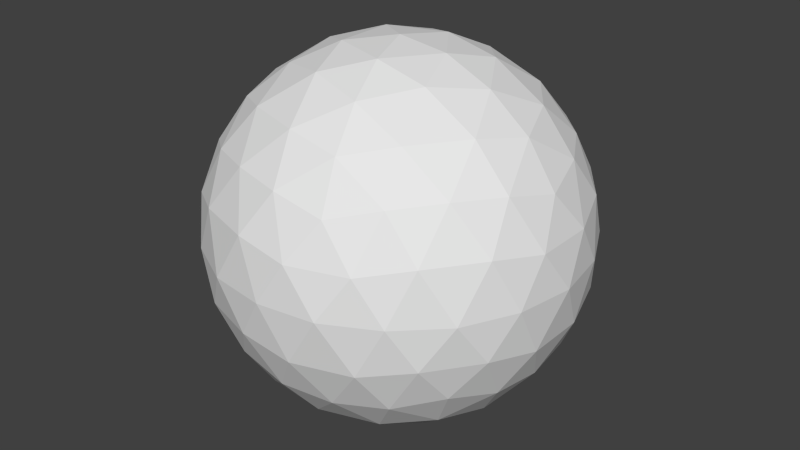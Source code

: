 # Source: InvertedSphere.blend  (saved by Blender 2.69.0; exported with 4.5.12 LTS)
import bpy
from mathutils import Matrix  # noqa: F401  (used for matrix-valued properties, if any)

bpy.ops.wm.read_factory_settings(use_empty=True)
scene = bpy.context.scene
scene.name = 'Scene'

# ---- collections
col_collection_1 = bpy.data.collections.new('Collection 1'); scene.collection.children.link(col_collection_1)

# ---- materials (node trees are filled in below, after node groups)
mat_material = bpy.data.materials.new('Material')
mat_material.alpha_threshold = 0.0
mat_material.use_transparent_shadow = False
mat_material.roughness = 0.5
mat_material.line_color = (0.0, 0.0, 0.0, 0.25)

# ---- material node trees

# ---- world
world_world = bpy.data.worlds.new('World'); scene.world = world_world
world_world.color = (0.05088, 0.05088, 0.05088)
world_world.use_sun_shadow = False
world_world.sun_shadow_jitter_overblur = 0.0
world_world.cycles.sampling_method = 'MANUAL'
world_world.cycles.sample_map_resolution = 256

# ---- meshes
me_icosphere = bpy.data.meshes.new('Icosphere')
me_icosphere.from_pydata([(0.0, 0.0, -1.0), (0.7236, -0.5257, -0.4472), (-0.2764, -0.8506, -0.4472), (-0.8944, 0.0, -0.4472), (-0.2764, 0.8506, -0.4472), (0.7236, 0.5257, -0.4472), (0.2764, -0.8506, 0.4472), (-0.7236, -0.5257, 0.4472), (-0.7236, 0.5257, 0.4472), (0.2764, 0.8506, 0.4472), (0.8944, 0.0, 0.4472), (0.0, 0.0, 1.0), (0.4253, -0.309, -0.8507), (0.2629, -0.809, -0.5257), (-0.1625, -0.5, -0.8507), (0.4253, 0.309, -0.8507), (0.8506, 0.0, -0.5257), (-0.6882, -0.5, -0.5257), (-0.5257, 0.0, -0.8507), (-0.6882, 0.5, -0.5257), (-0.1625, 0.5, -0.8507), (0.2629, 0.809, -0.5257), (0.9511, 0.309, 0.0), (0.9511, -0.309, 0.0), (0.5878, -0.809, 0.0), (0.0, -1.0, 0.0), (-0.5878, -0.809, 0.0), (-0.9511, -0.309, 0.0), (-0.9511, 0.309, 0.0), (-0.5878, 0.809, 0.0), (0.0, 1.0, 0.0), (0.5878, 0.809, 0.0), (0.6882, -0.5, 0.5257), (-0.2629, -0.809, 0.5257), (-0.8506, 0.0, 0.5257), (-0.2629, 0.809, 0.5257), (0.6882, 0.5, 0.5257), (0.5257, 0.0, 0.8507), (0.1625, -0.5, 0.8507), (-0.4253, -0.309, 0.8507), (-0.4253, 0.309, 0.8507), (0.1625, 0.5, 0.8507), (0.5995, -0.4356, -0.6772), (-0.007054, -0.866, -0.5077), (-0.08477, -0.2609, -0.9657), (0.5995, 0.4356, -0.6772), (0.8215, -0.2743, -0.5077), (-0.8258, -0.2609, -0.5077), (-0.2743, 0.0, -0.9657), (-0.5033, 0.7048, -0.5077), (-0.08477, 0.2609, -0.9657), (0.5147, 0.6965, -0.5077), (0.963, 0.1612, 0.2334), (0.8738, -0.4356, -0.2334), (0.4509, -0.866, 0.2334), (-0.1442, -0.9657, -0.2334), (-0.6843, -0.6965, 0.2334), (-0.963, -0.1612, -0.2334), (-0.8738, 0.4356, 0.2334), (-0.4509, 0.866, -0.2334), (0.1442, 0.9657, 0.2334), (0.6843, 0.6965, -0.2334), (0.5033, -0.7048, 0.5077), (-0.5147, -0.6965, 0.5077), (-0.8215, 0.2743, 0.5077), (0.007055, 0.866, 0.5077), (0.8258, 0.2609, 0.5077), (0.2743, 0.0, 0.9657), (0.229, -0.7048, 0.6772), (-0.5995, -0.4356, 0.6772), (-0.5995, 0.4356, 0.6772), (0.229, 0.7048, 0.6772), (0.2219, -0.1612, -0.9657), (0.5147, -0.6965, -0.5077), (-0.229, -0.7048, -0.6772), (0.2219, 0.1612, -0.9657), (0.8215, 0.2743, -0.5077), (-0.5033, -0.7048, -0.5077), (-0.741, -5.741e-10, -0.6772), (-0.8258, 0.2609, -0.5077), (-0.229, 0.7048, -0.6772), (-0.007054, 0.866, -0.5077), (0.8738, 0.4356, -0.2334), (0.963, -0.1612, 0.2334), (0.6843, -0.6965, -0.2334), (0.1442, -0.9657, 0.2334), (-0.4509, -0.866, -0.2334), (-0.8738, -0.4356, 0.2334), (-0.963, 0.1612, -0.2334), (-0.6843, 0.6965, 0.2334), (-0.1442, 0.9657, -0.2334), (0.4509, 0.866, 0.2334), (0.8258, -0.2609, 0.5077), (0.007054, -0.866, 0.5077), (-0.8215, -0.2743, 0.5077), (-0.5147, 0.6965, 0.5077), (0.5033, 0.7048, 0.5077), (0.741, 1.719e-10, 0.6772), (0.08477, -0.2609, 0.9657), (-0.2219, -0.1612, 0.9657), (-0.2219, 0.1612, 0.9657), (0.08477, 0.2609, 0.9657), (0.05301, -0.691, -0.7266), (0.1388, -0.4271, -0.8981), (0.3633, -0.5902, -0.7266), (0.6736, 0.1631, -0.7266), (0.6736, -0.1631, -0.7266), (0.449, -1.345e-09, -0.8981), (-0.6408, -0.2639, -0.7266), (-0.3633, -0.2639, -0.8981), (-0.449, -0.5279, -0.7266), (-0.449, 0.5279, -0.7266), (-0.3633, 0.2639, -0.8981), (-0.6408, 0.2639, -0.7266), (0.3633, 0.5902, -0.7266), (0.1388, 0.4271, -0.8981), (0.05301, 0.691, -0.7266), (1.004, 0.0, -1.276e-08), (0.9511, -0.1631, -0.2775), (0.9511, 0.1631, -0.2775), (0.3103, -0.955, 4.66e-09), (0.1388, -0.9549, -0.2775), (0.449, -0.8541, -0.2775), (-0.8123, -0.5902, 9.246e-10), (-0.8653, -0.4271, -0.2775), (-0.6736, -0.691, -0.2775), (-0.8123, 0.5902, -5.549e-10), (-0.6736, 0.691, -0.2775), (-0.8653, 0.4271, -0.2775), (0.3103, 0.955, 3.514e-09), (0.449, 0.8541, -0.2775), (0.1388, 0.9549, -0.2775), (0.6736, -0.691, 0.2775), (0.8123, -0.5902, -1.11e-09), (0.8653, -0.4271, 0.2775), (-0.449, -0.8541, 0.2775), (-0.3103, -0.955, -7.841e-09), (-0.1388, -0.9549, 0.2775), (-0.9511, 0.1631, 0.2775), (-1.004, 0.0, 1.154e-08), (-0.9511, -0.1631, 0.2775), (-0.1388, 0.9549, 0.2775), (-0.3103, 0.955, -7.323e-09), (-0.449, 0.8541, 0.2775), (0.8653, 0.4271, 0.2775), (0.8123, 0.5902, -1.775e-09), (0.6736, 0.691, 0.2775), (0.3633, -0.2639, 0.8981), (0.449, -0.5279, 0.7266), (0.6408, -0.2639, 0.7266), (-0.1388, -0.4271, 0.8981), (-0.3633, -0.5902, 0.7266), (-0.05301, -0.691, 0.7266), (-0.449, -2.017e-09, 0.8981), (-0.6736, 0.1631, 0.7266), (-0.6736, -0.1631, 0.7266), (-0.1388, 0.4271, 0.8981), (-0.05301, 0.691, 0.7266), (-0.3633, 0.5902, 0.7266), (0.3633, 0.2639, 0.8981), (0.6408, 0.2639, 0.7266), (0.449, 0.5279, 0.7266)], [], [(0, 72, 44), (1, 42, 46), (0, 44, 48), (0, 48, 50), (0, 50, 75), (1, 46, 53), (2, 43, 55), (3, 47, 57), (4, 49, 59), (5, 51, 61), (1, 53, 84), (2, 55, 86), (3, 57, 88), (4, 59, 90), (5, 61, 82), (6, 62, 68), (7, 63, 69), (8, 64, 70), (9, 65, 71), (10, 66, 97), (14, 102, 74), (14, 103, 102), (12, 42, 104), (16, 105, 76), (16, 106, 105), (12, 72, 107), (18, 108, 78), (18, 109, 108), (14, 74, 110), (20, 111, 80), (20, 112, 111), (18, 78, 113), (15, 114, 45), (15, 115, 114), (20, 80, 116), (23, 117, 83), (23, 118, 117), (16, 76, 119), (25, 120, 85), (25, 121, 120), (13, 73, 122), (27, 123, 87), (27, 124, 123), (17, 77, 125), (29, 126, 89), (29, 127, 126), (19, 79, 128), (31, 129, 91), (31, 130, 129), (21, 81, 131), (24, 132, 54), (24, 133, 132), (23, 83, 134), (26, 135, 56), (26, 136, 135), (25, 85, 137), (28, 138, 58), (28, 139, 138), (27, 87, 140), (30, 141, 60), (30, 142, 141), (29, 89, 143), (22, 144, 52), (22, 145, 144), (31, 91, 146), (38, 147, 98), (38, 148, 147), (32, 92, 149), (39, 150, 99), (39, 151, 150), (33, 93, 152), (40, 153, 100), (40, 154, 153), (34, 94, 155), (41, 156, 101), (41, 157, 156), (35, 95, 158), (37, 159, 67), (37, 160, 159), (36, 96, 161), (44, 103, 14), (44, 72, 103), (72, 12, 103), (46, 106, 16), (46, 42, 106), (42, 12, 106), (48, 109, 18), (48, 44, 109), (44, 14, 109), (50, 112, 20), (50, 48, 112), (48, 18, 112), (75, 115, 15), (75, 50, 115), (50, 20, 115), (53, 118, 23), (53, 46, 118), (46, 16, 118), (55, 121, 25), (55, 43, 121), (43, 13, 121), (57, 124, 27), (57, 47, 124), (47, 17, 124), (59, 127, 29), (59, 49, 127), (49, 19, 127), (61, 130, 31), (61, 51, 130), (51, 21, 130), (84, 133, 24), (84, 53, 133), (53, 23, 133), (86, 136, 26), (86, 55, 136), (55, 25, 136), (88, 139, 28), (88, 57, 139), (57, 27, 139), (90, 142, 30), (90, 59, 142), (59, 29, 142), (82, 145, 22), (82, 61, 145), (61, 31, 145), (68, 148, 38), (68, 62, 148), (62, 32, 148), (69, 151, 39), (69, 63, 151), (63, 33, 151), (70, 154, 40), (70, 64, 154), (64, 34, 154), (71, 157, 41), (71, 65, 157), (65, 35, 157), (97, 160, 37), (97, 66, 160), (66, 36, 160), (74, 43, 2), (74, 102, 43), (102, 13, 43), (102, 104, 13), (102, 103, 104), (103, 12, 104), (104, 73, 13), (104, 42, 73), (42, 1, 73), (76, 45, 5), (76, 105, 45), (105, 15, 45), (105, 107, 15), (105, 106, 107), (106, 12, 107), (107, 75, 15), (107, 72, 75), (72, 0, 75), (78, 47, 3), (78, 108, 47), (108, 17, 47), (108, 110, 17), (108, 109, 110), (109, 14, 110), (110, 77, 17), (110, 74, 77), (74, 2, 77), (80, 49, 4), (80, 111, 49), (111, 19, 49), (111, 113, 19), (111, 112, 113), (112, 18, 113), (113, 79, 19), (113, 78, 79), (78, 3, 79), (45, 51, 5), (45, 114, 51), (114, 21, 51), (114, 116, 21), (114, 115, 116), (115, 20, 116), (116, 81, 21), (116, 80, 81), (80, 4, 81), (83, 52, 10), (83, 117, 52), (117, 22, 52), (117, 119, 22), (117, 118, 119), (118, 16, 119), (119, 82, 22), (119, 76, 82), (76, 5, 82), (85, 54, 6), (85, 120, 54), (120, 24, 54), (120, 122, 24), (120, 121, 122), (121, 13, 122), (122, 84, 24), (122, 73, 84), (73, 1, 84), (87, 56, 7), (87, 123, 56), (123, 26, 56), (123, 125, 26), (123, 124, 125), (124, 17, 125), (125, 86, 26), (125, 77, 86), (77, 2, 86), (89, 58, 8), (89, 126, 58), (126, 28, 58), (126, 128, 28), (126, 127, 128), (127, 19, 128), (128, 88, 28), (128, 79, 88), (79, 3, 88), (91, 60, 9), (91, 129, 60), (129, 30, 60), (129, 131, 30), (129, 130, 131), (130, 21, 131), (131, 90, 30), (131, 81, 90), (81, 4, 90), (54, 62, 6), (54, 132, 62), (132, 32, 62), (132, 134, 32), (132, 133, 134), (133, 23, 134), (134, 92, 32), (134, 83, 92), (83, 10, 92), (56, 63, 7), (56, 135, 63), (135, 33, 63), (135, 137, 33), (135, 136, 137), (136, 25, 137), (137, 93, 33), (137, 85, 93), (85, 6, 93), (58, 64, 8), (58, 138, 64), (138, 34, 64), (138, 140, 34), (138, 139, 140), (139, 27, 140), (140, 94, 34), (140, 87, 94), (87, 7, 94), (60, 65, 9), (60, 141, 65), (141, 35, 65), (141, 143, 35), (141, 142, 143), (142, 29, 143), (143, 95, 35), (143, 89, 95), (89, 8, 95), (52, 66, 10), (52, 144, 66), (144, 36, 66), (144, 146, 36), (144, 145, 146), (145, 31, 146), (146, 96, 36), (146, 91, 96), (91, 9, 96), (98, 67, 11), (98, 147, 67), (147, 37, 67), (147, 149, 37), (147, 148, 149), (148, 32, 149), (149, 97, 37), (149, 92, 97), (92, 10, 97), (99, 98, 11), (99, 150, 98), (150, 38, 98), (150, 152, 38), (150, 151, 152), (151, 33, 152), (152, 68, 38), (152, 93, 68), (93, 6, 68), (100, 99, 11), (100, 153, 99), (153, 39, 99), (153, 155, 39), (153, 154, 155), (154, 34, 155), (155, 69, 39), (155, 94, 69), (94, 7, 69), (101, 100, 11), (101, 156, 100), (156, 40, 100), (156, 158, 40), (156, 157, 158), (157, 35, 158), (158, 70, 40), (158, 95, 70), (95, 8, 70), (67, 101, 11), (67, 159, 101), (159, 41, 101), (159, 161, 41), (159, 160, 161), (160, 36, 161), (161, 71, 41), (161, 96, 71), (96, 9, 71)])
_uv = me_icosphere.uv_layers.new(name='UVMap')
_uv.uv.foreach_set('vector', [0.2459, 0.5769, 0.2959, 0.5504, 0.2782, 0.6195, 0.2056, 0.0889, 0.179, 0.03889, 0.2481, 0.05648, 0.2459, 0.5769, 0.2782, 0.6195, 0.2119, 0.6278, 0.2459, 0.5769, 0.2119, 0.6278, 0.1886, 0.5639, 0.2459, 0.5769, 0.1886, 0.5639, 0.2405, 0.5161, 0.2056, 0.0889, 0.2481, 0.05648, 0.2565, 0.1228, 0.9596, 0.4711, 0.9975, 0.449, 0.9977, 0.5159, 0.7262, 0.4718, 0.782, 0.4625, 0.7464, 0.5246, 0.7517, 0.2745, 0.7408, 0.2158, 0.8023, 0.2507, 0.651, 0.1086, 0.6893, 0.1532, 0.6315, 0.1616, 0.2056, 0.0889, 0.2565, 0.1228, 0.1926, 0.1462, 0.9596, 0.4711, 0.9977, 0.5159, 0.9398, 0.524, 0.7262, 0.4718, 0.7464, 0.5246, 0.6884, 0.5169, 0.7517, 0.2745, 0.8023, 0.2507, 0.7978, 0.3143, 0.651, 0.1086, 0.6315, 0.1616, 0.5951, 0.1, 0.1457, 0.3124, 0.207, 0.308, 0.1688, 0.3525, 0.8435, 0.6736, 0.9015, 0.6837, 0.8437, 0.7173, 0.6882, 0.5611, 0.6553, 0.6116, 0.6387, 0.5453, 0.5363, 0.3119, 0.5368, 0.3557, 0.4785, 0.3228, 0.4176, 0.1109, 0.4381, 0.1636, 0.3801, 0.1563, 0.9112, 0.3708, 0.9737, 0.3951, 0.9395, 0.4158, 0.02431, 0.03196, 0.08347, 0.00728, 0.0488, 0.06338, 0.1513, 0.0, 0.179, 0.03889, 0.1158, 0.04651, 0.6018, 0.008655, 0.6645, 0.03249, 0.6304, 0.05344, 0.3031, 0.3957, 0.3277, 0.4549, 0.2716, 0.4202, 0.3349, 0.5228, 0.2959, 0.5504, 0.2884, 0.4872, 0.774, 0.3712, 0.8065, 0.4085, 0.7461, 0.4164, 0.1738, 0.6711, 0.2415, 0.6702, 0.1958, 0.7162, 0.9112, 0.3708, 0.9395, 0.4158, 0.8789, 0.4083, 0.1291, 0.5486, 0.08152, 0.5952, 0.07202, 0.5325, 0.1291, 0.5486, 0.1508, 0.6139, 0.08152, 0.5952, 0.1738, 0.6711, 0.1349, 0.7052, 0.1051, 0.6599, 0.2287, 0.4569, 0.1631, 0.4338, 0.2123, 0.4033, 0.2287, 0.4569, 0.1798, 0.5009, 0.1631, 0.4338, 0.1291, 0.5486, 0.07202, 0.5325, 0.1105, 0.4822, 0.4646, 0.01006, 0.4974, 0.04712, 0.437, 0.05541, 0.2999, 0.1608, 0.2988, 0.09311, 0.3449, 0.1388, 0.6018, 0.008655, 0.6304, 0.05344, 0.5698, 0.04638, 0.05045, 0.2376, 0.1111, 0.2244, 0.09516, 0.2795, 0.05045, 0.2376, 0.06259, 0.172, 0.1111, 0.2244, 0.08561, 0.1063, 0.1447, 0.09434, 0.1296, 0.1551, 0.7746, 0.5786, 0.8433, 0.5806, 0.8076, 0.6299, 0.7746, 0.5786, 0.8069, 0.518, 0.8433, 0.5806, 0.8429, 0.4596, 0.9038, 0.4621, 0.8793, 0.5178, 0.8558, 0.2214, 0.8574, 0.1518, 0.9078, 0.1897, 0.8558, 0.2214, 0.7947, 0.1881, 0.8574, 0.1518, 0.7378, 0.1545, 0.7416, 0.09543, 0.7951, 0.1165, 0.604, 0.216, 0.6307, 0.2727, 0.5717, 0.2678, 0.604, 0.216, 0.6663, 0.2096, 0.6307, 0.2727, 0.0974, 0.4216, 0.05546, 0.4662, 0.03764, 0.4197, 0.1774, 0.2057, 0.2242, 0.2532, 0.1614, 0.2628, 0.1774, 0.2057, 0.2427, 0.1839, 0.2242, 0.2532, 0.2999, 0.1608, 0.334, 0.1996, 0.2888, 0.2296, 0.9119, 0.5782, 0.9382, 0.6351, 0.8792, 0.6297, 0.9119, 0.5782, 0.9743, 0.5722, 0.9382, 0.6351, 0.05045, 0.2376, 0.09516, 0.2795, 0.04867, 0.2974, 0.8566, 0.08583, 0.9162, 0.06416, 0.9082, 0.1189, 0.8566, 0.08583, 0.8539, 0.02886, 0.9162, 0.06416, 0.7746, 0.5786, 0.8076, 0.6299, 0.7486, 0.6356, 0.8471, 0.3434, 0.9104, 0.3159, 0.8955, 0.3617, 0.8471, 0.3434, 0.8523, 0.2878, 0.9104, 0.3159, 0.8558, 0.2214, 0.9078, 0.1897, 0.915, 0.2515, 0.5341, 0.09792, 0.4985, 0.1566, 0.4733, 0.1013, 0.5341, 0.09792, 0.571, 0.1559, 0.4985, 0.1566, 0.604, 0.216, 0.5717, 0.2678, 0.5354, 0.2189, 0.3759, 0.555, 0.3842, 0.4859, 0.4148, 0.5274, 0.3759, 0.555, 0.3449, 0.5182, 0.3842, 0.4859, 0.2647, 0.2922, 0.3157, 0.2682, 0.2963, 0.3203, 0.482, 0.6209, 0.4223, 0.5906, 0.4702, 0.5618, 0.482, 0.6209, 0.4391, 0.6576, 0.4223, 0.5906, 0.05924, 0.3439, 0.09975, 0.335, 0.1232, 0.3713, 0.5816, 0.5292, 0.5309, 0.577, 0.5221, 0.5139, 0.5816, 0.5292, 0.6002, 0.5956, 0.5309, 0.577, 0.6133, 0.6563, 0.5669, 0.693, 0.5477, 0.644, 0.5369, 0.4067, 0.5599, 0.4639, 0.4989, 0.45, 0.5369, 0.4067, 0.6056, 0.4179, 0.5599, 0.4639, 0.6682, 0.4421, 0.6839, 0.4999, 0.6292, 0.4826, 0.4098, 0.4227, 0.4692, 0.4076, 0.4325, 0.4583, 0.3556, 0.2034, 0.4043, 0.2123, 0.3825, 0.2673, 0.4668, 0.2174, 0.5001, 0.2685, 0.4411, 0.2747, 0.2782, 0.6195, 0.3265, 0.5919, 0.3009, 0.6552, 0.2782, 0.6195, 0.2959, 0.5504, 0.3265, 0.5919, 0.2959, 0.5504, 0.3349, 0.5228, 0.3265, 0.5919, 0.2481, 0.05648, 0.2204, 0.008212, 0.2837, 0.03372, 0.2481, 0.05648, 0.179, 0.03889, 0.2204, 0.008212, 0.179, 0.03889, 0.1513, 0.0, 0.2204, 0.008212, 0.2119, 0.6278, 0.2415, 0.6702, 0.1738, 0.6711, 0.2119, 0.6278, 0.2782, 0.6195, 0.2415, 0.6702, 0.2782, 0.6195, 0.3009, 0.6552, 0.2415, 0.6702, 0.1886, 0.5639, 0.1508, 0.6139, 0.1291, 0.5486, 0.1886, 0.5639, 0.2119, 0.6278, 0.1508, 0.6139, 0.2119, 0.6278, 0.1738, 0.6711, 0.1508, 0.6139, 0.2405, 0.5161, 0.1798, 0.5009, 0.2287, 0.4569, 0.2405, 0.5161, 0.1886, 0.5639, 0.1798, 0.5009, 0.1886, 0.5639, 0.1291, 0.5486, 0.1798, 0.5009, 0.2565, 0.1228, 0.2988, 0.09311, 0.2999, 0.1608, 0.2565, 0.1228, 0.2481, 0.05648, 0.2988, 0.09311, 0.2481, 0.05648, 0.2837, 0.03372, 0.2988, 0.09311, 0.01364, 0.1913, 0.06259, 0.172, 0.05045, 0.2376, 0.01364, 0.1913, 0.03199, 0.1227, 0.06259, 0.172, 0.03199, 0.1227, 0.08561, 0.1063, 0.06259, 0.172, 0.7464, 0.5246, 0.8069, 0.518, 0.7746, 0.5786, 0.7464, 0.5246, 0.782, 0.4625, 0.8069, 0.518, 0.782, 0.4625, 0.8429, 0.4596, 0.8069, 0.518, 0.8023, 0.2507, 0.7947, 0.1881, 0.8558, 0.2214, 0.8023, 0.2507, 0.7408, 0.2158, 0.7947, 0.1881, 0.7408, 0.2158, 0.7378, 0.1545, 0.7947, 0.1881, 0.6315, 0.1616, 0.6663, 0.2096, 0.604, 0.216, 0.6315, 0.1616, 0.6893, 0.1532, 0.6663, 0.2096, 0.1438, 0.3848, 0.0974, 0.4216, 0.09019, 0.3713, 0.1926, 0.1462, 0.2427, 0.1839, 0.1774, 0.2057, 0.1926, 0.1462, 0.2565, 0.1228, 0.2427, 0.1839, 0.2565, 0.1228, 0.2999, 0.1608, 0.2427, 0.1839, 0.9398, 0.524, 0.9743, 0.5722, 0.9119, 0.5782, 0.9398, 0.524, 0.9977, 0.5159, 0.9743, 0.5722, 0.01364, 0.1913, 0.05045, 0.2376, 0.0001995, 0.2449, 0.8035, 0.05958, 0.8539, 0.02886, 0.8566, 0.08583, 0.6884, 0.5169, 0.7464, 0.5246, 0.7122, 0.573, 0.7464, 0.5246, 0.7746, 0.5786, 0.7122, 0.573, 0.7978, 0.3143, 0.8523, 0.2878, 0.8471, 0.3434, 0.7978, 0.3143, 0.8023, 0.2507, 0.8523, 0.2878, 0.8023, 0.2507, 0.8558, 0.2214, 0.8523, 0.2878, 0.5951, 0.1, 0.571, 0.1559, 0.5341, 0.09792, 0.5951, 0.1, 0.6315, 0.1616, 0.571, 0.1559, 0.6315, 0.1616, 0.604, 0.216, 0.571, 0.1559, 0.3487, 0.5817, 0.3449, 0.5182, 0.3759, 0.555, 0.1688, 0.3525, 0.207, 0.308, 0.2317, 0.344, 0.207, 0.308, 0.2647, 0.2922, 0.2317, 0.344, 0.4984, 0.6745, 0.4391, 0.6576, 0.482, 0.6209, 0.4984, 0.6745, 0.4596, 0.7065, 0.4391, 0.6576, 0.9015, 0.6837, 0.9546, 0.6818, 0.9023, 0.7237, 0.6387, 0.5453, 0.6002, 0.5956, 0.5816, 0.5292, 0.6387, 0.5453, 0.6553, 0.6116, 0.6002, 0.5956, 0.6553, 0.6116, 0.6133, 0.6563, 0.6002, 0.5956, 0.5758, 0.3727, 0.6056, 0.4179, 0.5369, 0.4067, 0.5758, 0.3727, 0.6443, 0.3911, 0.6056, 0.4179, 0.6443, 0.3911, 0.6682, 0.4421, 0.6056, 0.4179, 0.3801, 0.1563, 0.4043, 0.2123, 0.3556, 0.2034, 0.3801, 0.1563, 0.4381, 0.1636, 0.4043, 0.2123, 0.4381, 0.1636, 0.4668, 0.2174, 0.4043, 0.2123, 0.9395, 0.4158, 0.9975, 0.449, 0.9596, 0.4711, 0.0, 0.08393, 0.0488, 0.06338, 0.03199, 0.1227, 0.0488, 0.06338, 0.08561, 0.1063, 0.03199, 0.1227, 0.0488, 0.06338, 0.1158, 0.04651, 0.08561, 0.1063, 0.0488, 0.06338, 0.08347, 0.00728, 0.1158, 0.04651, 0.08347, 0.00728, 0.1513, 0.0, 0.1158, 0.04651, 0.1158, 0.04651, 0.1447, 0.09434, 0.08561, 0.1063, 0.1158, 0.04651, 0.179, 0.03889, 0.1447, 0.09434, 0.179, 0.03889, 0.2056, 0.0889, 0.1447, 0.09434, 0.6304, 0.05344, 0.6887, 0.08628, 0.651, 0.1086, 0.2512, 0.3714, 0.2716, 0.4202, 0.2123, 0.4033, 0.2716, 0.4202, 0.2287, 0.4569, 0.2123, 0.4033, 0.2716, 0.4202, 0.2884, 0.4872, 0.2287, 0.4569, 0.2716, 0.4202, 0.3277, 0.4549, 0.2884, 0.4872, 0.3277, 0.4549, 0.3349, 0.5228, 0.2884, 0.4872, 0.2884, 0.4872, 0.2405, 0.5161, 0.2287, 0.4569, 0.2884, 0.4872, 0.2959, 0.5504, 0.2405, 0.5161, 0.2959, 0.5504, 0.2459, 0.5769, 0.2405, 0.5161, 0.7461, 0.4164, 0.782, 0.4625, 0.7262, 0.4718, 0.7461, 0.4164, 0.8065, 0.4085, 0.782, 0.4625, 0.8065, 0.4085, 0.8429, 0.4596, 0.782, 0.4625, 0.8065, 0.4085, 0.8789, 0.4083, 0.8429, 0.4596, 0.8065, 0.4085, 0.8426, 0.3617, 0.8789, 0.4083, 0.8426, 0.3617, 0.9112, 0.3708, 0.8789, 0.4083, 0.8789, 0.4083, 0.9038, 0.4621, 0.8429, 0.4596, 0.8789, 0.4083, 0.9395, 0.4158, 0.9038, 0.4621, 0.9395, 0.4158, 0.9596, 0.4711, 0.9038, 0.4621, 0.07202, 0.5325, 0.02681, 0.5779, 0.0225, 0.5167, 0.07202, 0.5325, 0.08152, 0.5952, 0.02681, 0.5779, 0.6893, 0.1954, 0.7378, 0.1545, 0.7408, 0.2158, 0.08152, 0.5952, 0.1051, 0.6599, 0.04249, 0.6357, 0.08152, 0.5952, 0.1508, 0.6139, 0.1051, 0.6599, 0.1508, 0.6139, 0.1738, 0.6711, 0.1051, 0.6599, 0.6898, 0.1238, 0.7416, 0.09543, 0.7378, 0.1545, 0.6898, 0.1238, 0.6994, 0.06679, 0.7416, 0.09543, 0.7461, 0.4164, 0.7262, 0.4718, 0.6882, 0.45, 0.6887, 0.08628, 0.6893, 0.1532, 0.651, 0.1086, 0.2123, 0.4033, 0.1631, 0.4338, 0.1438, 0.3848, 0.1631, 0.4338, 0.0974, 0.4216, 0.1438, 0.3848, 0.1631, 0.4338, 0.1105, 0.4822, 0.0974, 0.4216, 0.1631, 0.4338, 0.1798, 0.5009, 0.1105, 0.4822, 0.1798, 0.5009, 0.1291, 0.5486, 0.1105, 0.4822, 0.1105, 0.4822, 0.05546, 0.4662, 0.0974, 0.4216, 0.1105, 0.4822, 0.07202, 0.5325, 0.05546, 0.4662, 0.07202, 0.5325, 0.0225, 0.5167, 0.05546, 0.4662, 0.437, 0.05541, 0.4733, 0.1013, 0.4176, 0.1109, 0.437, 0.05541, 0.4974, 0.04712, 0.4733, 0.1013, 0.4974, 0.04712, 0.5341, 0.09792, 0.4733, 0.1013, 0.4974, 0.04712, 0.5698, 0.04638, 0.5341, 0.09792, 0.4974, 0.04712, 0.5331, 0.0, 0.5698, 0.04638, 0.5331, 0.0, 0.6018, 0.008655, 0.5698, 0.04638, 0.5698, 0.04638, 0.5951, 0.1, 0.5341, 0.09792, 0.5698, 0.04638, 0.6304, 0.05344, 0.5951, 0.1, 0.6304, 0.05344, 0.651, 0.1086, 0.5951, 0.1, 0.09516, 0.2795, 0.1614, 0.2628, 0.1457, 0.3124, 0.09516, 0.2795, 0.1111, 0.2244, 0.1614, 0.2628, 0.1111, 0.2244, 0.1774, 0.2057, 0.1614, 0.2628, 0.1111, 0.2244, 0.1296, 0.1551, 0.1774, 0.2057, 0.1111, 0.2244, 0.06259, 0.172, 0.1296, 0.1551, 0.06259, 0.172, 0.08561, 0.1063, 0.1296, 0.1551, 0.1296, 0.1551, 0.1926, 0.1462, 0.1774, 0.2057, 0.1296, 0.1551, 0.1447, 0.09434, 0.1926, 0.1462, 0.1447, 0.09434, 0.2056, 0.0889, 0.1926, 0.1462, 0.8076, 0.6299, 0.8792, 0.6297, 0.8435, 0.6736, 0.8076, 0.6299, 0.8433, 0.5806, 0.8792, 0.6297, 0.8433, 0.5806, 0.9119, 0.5782, 0.8792, 0.6297, 0.8433, 0.5806, 0.8793, 0.5178, 0.9119, 0.5782, 0.8433, 0.5806, 0.8069, 0.518, 0.8793, 0.5178, 0.8069, 0.518, 0.8429, 0.4596, 0.8793, 0.5178, 0.8793, 0.5178, 0.9398, 0.524, 0.9119, 0.5782, 0.8793, 0.5178, 0.9038, 0.4621, 0.9398, 0.524, 0.9038, 0.4621, 0.9596, 0.4711, 0.9398, 0.524, 0.9078, 0.1897, 0.9082, 0.1189, 0.9537, 0.1577, 0.9078, 0.1897, 0.8574, 0.1518, 0.9082, 0.1189, 0.8574, 0.1518, 0.8566, 0.08583, 0.9082, 0.1189, 0.8574, 0.1518, 0.7951, 0.1165, 0.8566, 0.08583, 0.8574, 0.1518, 0.7947, 0.1881, 0.7951, 0.1165, 0.7947, 0.1881, 0.7378, 0.1545, 0.7951, 0.1165, 0.7951, 0.1165, 0.8035, 0.05958, 0.8566, 0.08583, 0.7951, 0.1165, 0.7416, 0.09543, 0.8035, 0.05958, 0.7416, 0.09543, 0.7531, 0.04389, 0.8035, 0.05958, 0.5717, 0.2678, 0.5944, 0.3216, 0.5363, 0.3119, 0.5717, 0.2678, 0.6307, 0.2727, 0.5944, 0.3216, 0.6307, 0.2727, 0.6474, 0.3193, 0.5944, 0.3216, 0.6307, 0.2727, 0.6893, 0.2641, 0.6474, 0.3193, 0.6307, 0.2727, 0.6663, 0.2096, 0.6893, 0.2641, 0.09019, 0.3713, 0.0974, 0.4216, 0.03764, 0.4197, 0.7826, 0.3567, 0.7978, 0.3143, 0.8471, 0.3434, 0.03764, 0.4197, 0.05546, 0.4662, 0.0, 0.4707, 0.7335, 0.3188, 0.7517, 0.2745, 0.7978, 0.3143, 0.1614, 0.2628, 0.207, 0.308, 0.1457, 0.3124, 0.1614, 0.2628, 0.2242, 0.2532, 0.207, 0.308, 0.2242, 0.2532, 0.2647, 0.2922, 0.207, 0.308, 0.2242, 0.2532, 0.2888, 0.2296, 0.2647, 0.2922, 0.2242, 0.2532, 0.2427, 0.1839, 0.2888, 0.2296, 0.2427, 0.1839, 0.2999, 0.1608, 0.2888, 0.2296, 0.2888, 0.2296, 0.3157, 0.2682, 0.2647, 0.2922, 0.2888, 0.2296, 0.334, 0.1996, 0.3157, 0.2682, 0.437, 0.05541, 0.4176, 0.1109, 0.3794, 0.08945, 0.8792, 0.6297, 0.9015, 0.6837, 0.8435, 0.6736, 0.8792, 0.6297, 0.9382, 0.6351, 0.9015, 0.6837, 0.9382, 0.6351, 0.9546, 0.6818, 0.9015, 0.6837, 0.9382, 0.6351, 0.9968, 0.6269, 0.9546, 0.6818, 0.9382, 0.6351, 0.9743, 0.5722, 0.9968, 0.6269, 0.0001995, 0.2449, 0.05045, 0.2376, 0.04867, 0.2974, 0.9968, 0.6269, 1.0, 0.67, 0.9546, 0.6818, 0.04867, 0.2974, 0.09516, 0.2795, 0.09975, 0.335, 0.09516, 0.2795, 0.1457, 0.3124, 0.09975, 0.335, 0.9082, 0.1189, 0.9659, 0.103, 0.9537, 0.1577, 0.9082, 0.1189, 0.9162, 0.06416, 0.9659, 0.103, 0.6731, 0.6581, 0.6133, 0.6563, 0.6553, 0.6116, 0.6731, 0.6581, 0.6205, 0.7065, 0.6133, 0.6563, 0.69, 0.6278, 0.7122, 0.573, 0.7486, 0.6356, 0.7122, 0.573, 0.7746, 0.5786, 0.7486, 0.6356, 0.6205, 0.7065, 0.5669, 0.693, 0.6133, 0.6563, 0.7486, 0.6356, 0.8076, 0.6299, 0.7857, 0.6841, 0.8076, 0.6299, 0.8435, 0.6736, 0.7857, 0.6841, 0.5944, 0.3216, 0.5368, 0.3557, 0.5363, 0.3119, 0.5944, 0.3216, 0.5954, 0.3617, 0.5368, 0.3557, 0.9104, 0.3159, 0.9658, 0.2747, 0.9575, 0.3258, 0.9104, 0.3159, 0.915, 0.2515, 0.9658, 0.2747, 0.9104, 0.3159, 0.8523, 0.2878, 0.915, 0.2515, 0.8523, 0.2878, 0.8558, 0.2214, 0.915, 0.2515, 0.915, 0.2515, 0.9652, 0.2175, 0.9658, 0.2747, 0.915, 0.2515, 0.9078, 0.1897, 0.9652, 0.2175, 0.9078, 0.1897, 0.9537, 0.1577, 0.9652, 0.2175, 0.4733, 0.1013, 0.4381, 0.1636, 0.4176, 0.1109, 0.4733, 0.1013, 0.4985, 0.1566, 0.4381, 0.1636, 0.4985, 0.1566, 0.4668, 0.2174, 0.4381, 0.1636, 0.4985, 0.1566, 0.5354, 0.2189, 0.4668, 0.2174, 0.4985, 0.1566, 0.571, 0.1559, 0.5354, 0.2189, 0.571, 0.1559, 0.604, 0.216, 0.5354, 0.2189, 0.5354, 0.2189, 0.5001, 0.2685, 0.4668, 0.2174, 0.5354, 0.2189, 0.5717, 0.2678, 0.5001, 0.2685, 0.5717, 0.2678, 0.5363, 0.3119, 0.5001, 0.2685, 0.4148, 0.5274, 0.4325, 0.4583, 0.4649, 0.5009, 0.4148, 0.5274, 0.3842, 0.4859, 0.4325, 0.4583, 0.3842, 0.4859, 0.4098, 0.4227, 0.4325, 0.4583, 0.3842, 0.4859, 0.3628, 0.4484, 0.4098, 0.4227, 0.3842, 0.4859, 0.3449, 0.5182, 0.3628, 0.4484, 0.2317, 0.344, 0.2647, 0.2922, 0.2963, 0.3203, 0.3449, 0.1373, 0.3801, 0.1563, 0.3556, 0.2034, 0.3449, 0.1373, 0.3794, 0.08945, 0.3801, 0.1563, 0.3794, 0.08945, 0.4176, 0.1109, 0.3801, 0.1563, 0.4702, 0.5618, 0.4148, 0.5274, 0.4649, 0.5009, 0.4702, 0.5618, 0.4223, 0.5906, 0.4148, 0.5274, 0.4223, 0.5906, 0.3759, 0.555, 0.4148, 0.5274, 0.4223, 0.5906, 0.383, 0.6229, 0.3759, 0.555, 0.4223, 0.5906, 0.4391, 0.6576, 0.383, 0.6229, 0.4391, 0.6576, 0.4076, 0.6821, 0.383, 0.6229, 0.383, 0.6229, 0.3487, 0.5817, 0.3759, 0.555, 0.1232, 0.3713, 0.09975, 0.335, 0.1688, 0.3525, 0.09975, 0.335, 0.1457, 0.3124, 0.1688, 0.3525, 0.5221, 0.5139, 0.4702, 0.5618, 0.4649, 0.5009, 0.5221, 0.5139, 0.5309, 0.577, 0.4702, 0.5618, 0.5309, 0.577, 0.482, 0.6209, 0.4702, 0.5618, 0.5309, 0.577, 0.5477, 0.644, 0.482, 0.6209, 0.5309, 0.577, 0.6002, 0.5956, 0.5477, 0.644, 0.6002, 0.5956, 0.6133, 0.6563, 0.5477, 0.644, 0.5477, 0.644, 0.4984, 0.6745, 0.482, 0.6209, 0.5477, 0.644, 0.5669, 0.693, 0.4984, 0.6745, 0.7857, 0.6841, 0.8435, 0.6736, 0.8437, 0.7173, 0.4989, 0.45, 0.5221, 0.5139, 0.4649, 0.5009, 0.4989, 0.45, 0.5599, 0.4639, 0.5221, 0.5139, 0.5599, 0.4639, 0.5816, 0.5292, 0.5221, 0.5139, 0.5599, 0.4639, 0.6292, 0.4826, 0.5816, 0.5292, 0.5599, 0.4639, 0.6056, 0.4179, 0.6292, 0.4826, 0.6056, 0.4179, 0.6682, 0.4421, 0.6292, 0.4826, 0.6292, 0.4826, 0.6387, 0.5453, 0.5816, 0.5292, 0.6292, 0.4826, 0.6839, 0.4999, 0.6387, 0.5453, 0.6839, 0.4999, 0.6882, 0.5611, 0.6387, 0.5453, 0.4325, 0.4583, 0.4989, 0.45, 0.4649, 0.5009, 0.4325, 0.4583, 0.4692, 0.4076, 0.4989, 0.45, 0.4692, 0.4076, 0.5369, 0.4067, 0.4989, 0.45, 0.4692, 0.4076, 0.515, 0.3617, 0.5369, 0.4067, 0.3825, 0.2673, 0.4043, 0.2123, 0.4411, 0.2747, 0.4043, 0.2123, 0.4668, 0.2174, 0.4411, 0.2747, 0.4411, 0.2747, 0.4785, 0.3228, 0.4254, 0.3216, 0.4411, 0.2747, 0.5001, 0.2685, 0.4785, 0.3228, 0.5001, 0.2685, 0.5363, 0.3119, 0.4785, 0.3228])
me_icosphere.materials.append(mat_material)
me_icosphere.use_remesh_preserve_volume = False
me_icosphere.use_remesh_preserve_attributes = False
me_icosphere.use_mirror_vertex_groups = False
me_icosphere.update()

# ---- objects
ob_invertedsphere = bpy.data.objects.new('InvertedSphere', me_icosphere)

# ---- transforms, parenting, visibility, modifiers, constraints
ob_invertedsphere.location = (0.0, 0.0, 0.0)
ob_invertedsphere.scale = (2.0, 2.0, 2.0)
ob_invertedsphere.lineart.crease_threshold = 0.0

# ---- collection membership
col_collection_1.objects.link(ob_invertedsphere)

# ---- scene / render settings (as saved in the file)
scene.frame_start = 0; scene.frame_end = 250; scene.frame_set(83)
scene.render.engine = 'BLENDER_EEVEE_NEXT'
scene.render.image_settings.color_mode = 'RGB'
scene.render.image_settings.compression = 90
scene.render.resolution_percentage = 50
scene.render.dither_intensity = 0.0
scene.cycles.use_denoising = False
scene.cycles.samples = 10
scene.cycles.sampling_pattern = 'TABULATED_SOBOL'
scene.cycles.light_sampling_threshold = 0.0
scene.cycles.use_adaptive_sampling = False
scene.cycles.use_light_tree = False
scene.cycles.blur_glossy = 0.0
scene.cycles.volume_bounces = 1
scene.cycles.pixel_filter_type = 'GAUSSIAN'
scene.cycles.sample_clamp_indirect = 0.0
scene.view_settings.view_transform = 'Standard'
bpy.context.view_layer.update()

# ---- added for rendering (the .blend has no active camera and no usable light): camera, sun
cam_auto = bpy.data.cameras.new('AutoCamera')
cam_auto.lens = 50.0
cam_auto.sensor_width = 36.0
cam_auto.clip_end = 1000.0
ob_auto_camera = bpy.data.objects.new('AutoCamera', cam_auto)
scene.collection.objects.link(ob_auto_camera)
ob_auto_camera.location = (6.4189, -7.70269, 5.13512)
ob_auto_camera.rotation_euler = (1.09748, -7.21219e-08, 0.694738)
scene.camera = ob_auto_camera
light_auto_sun = bpy.data.lights.new('AutoSun', 'SUN')
light_auto_sun.energy = 3.0
light_auto_sun.angle = 0.0523599
ob_auto_sun = bpy.data.objects.new('AutoSun', light_auto_sun)
scene.collection.objects.link(ob_auto_sun)
ob_auto_sun.rotation_euler = (0.872665, 0.174533, 0.523599)
bpy.context.view_layer.update()
